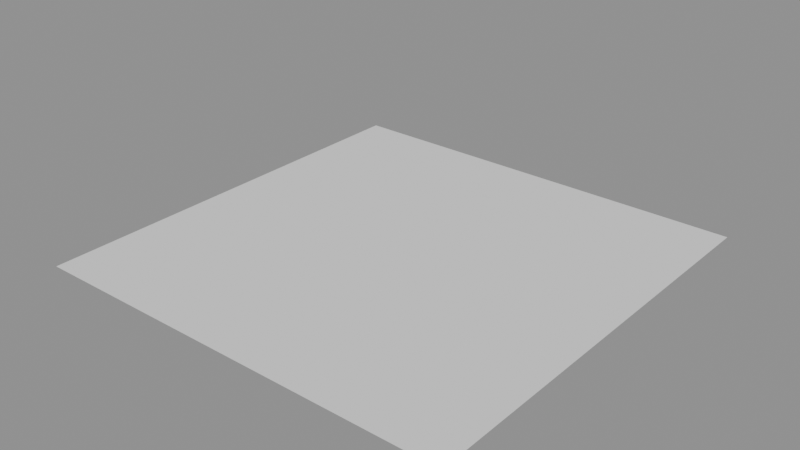 # Source: shapes.blend  (saved by Blender 5.2.44; exported with 4.5.12 LTS)
import bpy
from mathutils import Matrix  # noqa: F401  (used for matrix-valued properties, if any)

bpy.ops.wm.read_factory_settings(use_empty=True)
scene = bpy.context.scene
scene.name = 'Scene'

# ---- meshes
me_grid = bpy.data.meshes.new('Grid')
me_grid.from_pydata([(0.0, 0.0, 0.0), (1.0, 0.0, 0.0), (2.0, 0.0, 0.0), (0.0, 1.0, 0.0), (1.0, 1.0, 0.0), (2.0, 1.0, 0.0), (0.0, 2.0, 0.0), (1.0, 2.0, 0.0), (2.0, 2.0, 0.0)], [], [(0, 1, 4, 3), (1, 2, 5, 4), (3, 4, 7, 6), (4, 5, 8, 7)])
me_grid.update()

# ---- objects
ob_grid = bpy.data.objects.new('Grid', me_grid)

# ---- transforms, parenting, visibility, modifiers, constraints
ob_grid.location = (0.0, 0.0, 0.0)

# ---- collection membership
scene.collection.objects.link(ob_grid)

# ---- scene / render settings (as saved in the file)
scene.frame_start = 1; scene.frame_end = 250; scene.frame_set(1)
scene.render.engine = 'BLENDER_EEVEE_NEXT'
scene.render.bake_bias = 0.0
scene.render.bake_samples = 0
scene.render.compositor_device = 'GPU'
scene.eevee.use_volume_custom_range = False
scene.eevee.fast_gi_thickness_near = 0.1
scene.eevee.fast_gi_thickness_far = 0.0
scene.eevee.ray_tracing_options.screen_trace_thickness = 0.1
bpy.context.view_layer.update()

# ---- added for rendering (the .blend has no active camera and no usable light): camera, sun + grey world if the file has none
cam_auto = bpy.data.cameras.new('AutoCamera')
cam_auto.lens = 50.0
cam_auto.sensor_width = 36.0
cam_auto.clip_end = 1000.0
ob_auto_camera = bpy.data.objects.new('AutoCamera', cam_auto)
scene.collection.objects.link(ob_auto_camera)
ob_auto_camera.location = (3.62713, -2.15256, 2.22671)
ob_auto_camera.rotation_euler = (1.09748, -7.21219e-08, 0.694738)
scene.camera = ob_auto_camera
light_auto_sun = bpy.data.lights.new('AutoSun', 'SUN')
light_auto_sun.energy = 3.0
light_auto_sun.angle = 0.0523599
ob_auto_sun = bpy.data.objects.new('AutoSun', light_auto_sun)
scene.collection.objects.link(ob_auto_sun)
ob_auto_sun.rotation_euler = (0.872665, 0.174533, 0.523599)
if scene.world is None:
    world_auto = bpy.data.worlds.new('AutoWorld')
    world_auto.color = (0.3, 0.3, 0.3)
    scene.world = world_auto
bpy.context.view_layer.update()
